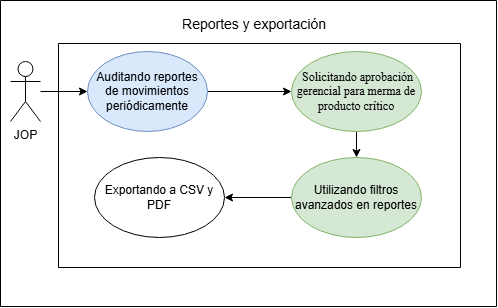

The diagram above was exported from draw.io. Its source (the exported page's mxGraphModel, read from the mxfile embedded in the PNG):
<mxGraphModel dx="1014" dy="597" grid="0" gridSize="10" guides="1" tooltips="1" connect="1" arrows="1" fold="1" page="1" pageScale="1" pageWidth="827" pageHeight="1169" math="0" shadow="0">
  <root>
    <mxCell id="0" />
    <mxCell id="1" parent="0" />
    <mxCell id="-rSmHoV0b_mm-tehqPS3-1" parent="1" style="swimlane;startSize=0;" value="" vertex="1">
      <mxGeometry height="224" width="402" x="258" y="431" as="geometry">
        <mxRectangle height="44" width="50" x="258" y="412" as="alternateBounds" />
      </mxGeometry>
    </mxCell>
    <mxCell id="-rSmHoV0b_mm-tehqPS3-2" parent="1" style="swimlane;startSize=0;" value="" vertex="1">
      <mxGeometry height="306" width="496" x="200" y="388" as="geometry">
        <mxRectangle height="44" width="50" x="200" y="351" as="alternateBounds" />
      </mxGeometry>
    </mxCell>
    <mxCell id="t10ZgxzqFsQRRy7DNsAE-3" edge="1" parent="-rSmHoV0b_mm-tehqPS3-2" source="-rSmHoV0b_mm-tehqPS3-5" style="edgeStyle=orthogonalEdgeStyle;rounded=0;orthogonalLoop=1;jettySize=auto;html=1;" target="t10ZgxzqFsQRRy7DNsAE-2" value="">
      <mxGeometry relative="1" as="geometry" />
    </mxCell>
    <mxCell id="-rSmHoV0b_mm-tehqPS3-5" parent="-rSmHoV0b_mm-tehqPS3-2" style="ellipse;whiteSpace=wrap;html=1;fillColor=#dae8fc;strokeColor=#6c8ebf;" value="Auditando reportes de movimientos periódicamente" vertex="1">
      <mxGeometry height="80" width="120" x="87" y="51" as="geometry" />
    </mxCell>
    <mxCell id="-rSmHoV0b_mm-tehqPS3-6" edge="1" parent="-rSmHoV0b_mm-tehqPS3-2" source="-rSmHoV0b_mm-tehqPS3-7" style="edgeStyle=orthogonalEdgeStyle;rounded=0;orthogonalLoop=1;jettySize=auto;html=1;" target="-rSmHoV0b_mm-tehqPS3-5">
      <mxGeometry relative="1" as="geometry" />
    </mxCell>
    <mxCell id="-rSmHoV0b_mm-tehqPS3-7" parent="-rSmHoV0b_mm-tehqPS3-2" style="shape=umlActor;verticalLabelPosition=bottom;verticalAlign=top;html=1;outlineConnect=0;" value="JOP" vertex="1">
      <mxGeometry height="60" width="30" x="10" y="61" as="geometry" />
    </mxCell>
    <mxCell id="-rSmHoV0b_mm-tehqPS3-10" edge="1" parent="-rSmHoV0b_mm-tehqPS3-2" source="-rSmHoV0b_mm-tehqPS3-8" style="rounded=0;orthogonalLoop=1;jettySize=auto;html=1;" target="-rSmHoV0b_mm-tehqPS3-9">
      <mxGeometry relative="1" as="geometry" />
    </mxCell>
    <mxCell id="-rSmHoV0b_mm-tehqPS3-8" parent="-rSmHoV0b_mm-tehqPS3-2" style="ellipse;whiteSpace=wrap;html=1;fillColor=#d5e8d4;strokeColor=#82b366;" value="Utilizando filtros avanzados en reportes" vertex="1">
      <mxGeometry height="80" width="130" x="291" y="157" as="geometry" />
    </mxCell>
    <mxCell id="-rSmHoV0b_mm-tehqPS3-9" parent="-rSmHoV0b_mm-tehqPS3-2" style="ellipse;whiteSpace=wrap;html=1;" value="&lt;div&gt;&lt;span style=&quot;background-color: transparent; color: light-dark(#000000, var(--ge-light-color, #ffffff));&quot;&gt;Exportando a CSV y PDF&lt;/span&gt;&lt;/div&gt;" vertex="1">
      <mxGeometry height="80" width="130" x="94" y="157" as="geometry" />
    </mxCell>
    <mxCell id="-rSmHoV0b_mm-tehqPS3-3" parent="-rSmHoV0b_mm-tehqPS3-2" style="text;html=1;whiteSpace=wrap;align=center;verticalAlign=middle;rounded=0;" value="&lt;font style=&quot;font-size: 14px;&quot;&gt;Reportes y exportación&lt;/font&gt;" vertex="1">
      <mxGeometry height="30" width="190" x="159" y="9" as="geometry" />
    </mxCell>
    <mxCell id="t10ZgxzqFsQRRy7DNsAE-4" edge="1" parent="-rSmHoV0b_mm-tehqPS3-2" source="t10ZgxzqFsQRRy7DNsAE-2" style="edgeStyle=orthogonalEdgeStyle;rounded=0;orthogonalLoop=1;jettySize=auto;html=1;" target="-rSmHoV0b_mm-tehqPS3-8" value="">
      <mxGeometry relative="1" as="geometry" />
    </mxCell>
    <mxCell id="t10ZgxzqFsQRRy7DNsAE-2" parent="-rSmHoV0b_mm-tehqPS3-2" style="ellipse;whiteSpace=wrap;html=1;fillColor=#d5e8d4;strokeColor=#82b366;" value="&lt;span style=&quot;font-family: &amp;quot;Times New Roman&amp;quot;, serif; white-space: pre-wrap; color: rgb(0, 0, 0);&quot;&gt; Solicitando aprobación gerencial para merma de producto crítico&lt;/span&gt;" vertex="1">
      <mxGeometry height="80" width="130" x="291" y="51" as="geometry" />
    </mxCell>
  </root>
</mxGraphModel>